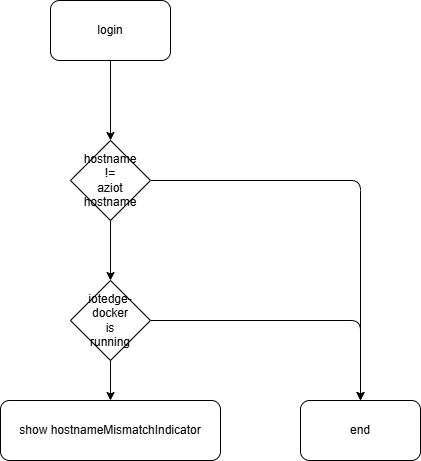

The diagram above was exported from draw.io. Its source (the exported page's mxGraphModel, read from the mxfile embedded in the PNG):
<mxGraphModel dx="877" dy="685" grid="1" gridSize="10" guides="1" tooltips="1" connect="1" arrows="1" fold="1" page="1" pageScale="1" pageWidth="850" pageHeight="1100" math="0" shadow="0">
  <root>
    <mxCell id="0" />
    <mxCell id="1" parent="0" />
    <mxCell id="2" style="edgeStyle=none;html=1;" edge="1" parent="1" source="3" target="6">
      <mxGeometry relative="1" as="geometry" />
    </mxCell>
    <mxCell id="3" value="login" style="rounded=1;whiteSpace=wrap;html=1;" vertex="1" parent="1">
      <mxGeometry x="340" y="80" width="120" height="60" as="geometry" />
    </mxCell>
    <mxCell id="4" style="edgeStyle=none;html=1;entryX=0.5;entryY=0;entryDx=0;entryDy=0;" edge="1" parent="1" source="6" target="7">
      <mxGeometry relative="1" as="geometry">
        <Array as="points">
          <mxPoint x="650" y="260" />
        </Array>
      </mxGeometry>
    </mxCell>
    <mxCell id="5" style="edgeStyle=none;html=1;" edge="1" parent="1" source="6" target="11">
      <mxGeometry relative="1" as="geometry" />
    </mxCell>
    <mxCell id="6" value="&lt;div style=&quot;&quot;&gt;&lt;span style=&quot;background-color: transparent;&quot;&gt;hostname&lt;br&gt;!=&lt;br&gt;aziot hostname&lt;/span&gt;&lt;/div&gt;" style="rhombus;whiteSpace=wrap;html=1;align=center;" vertex="1" parent="1">
      <mxGeometry x="360" y="220" width="80" height="80" as="geometry" />
    </mxCell>
    <mxCell id="7" value="end" style="rounded=1;whiteSpace=wrap;html=1;" vertex="1" parent="1">
      <mxGeometry x="590" y="480" width="120" height="60" as="geometry" />
    </mxCell>
    <mxCell id="8" value="show hostnameMismatchIndicator" style="rounded=1;whiteSpace=wrap;html=1;" vertex="1" parent="1">
      <mxGeometry x="290" y="480" width="220" height="60" as="geometry" />
    </mxCell>
    <mxCell id="9" style="edgeStyle=none;html=1;entryX=0.5;entryY=0;entryDx=0;entryDy=0;" edge="1" parent="1" source="11" target="7">
      <mxGeometry relative="1" as="geometry">
        <Array as="points">
          <mxPoint x="650" y="400" />
        </Array>
      </mxGeometry>
    </mxCell>
    <mxCell id="10" style="edgeStyle=none;html=1;" edge="1" parent="1" source="11" target="8">
      <mxGeometry relative="1" as="geometry" />
    </mxCell>
    <mxCell id="11" value="iotedge-docker&lt;br&gt;is&lt;br&gt;running" style="rhombus;whiteSpace=wrap;html=1;" vertex="1" parent="1">
      <mxGeometry x="360" y="360" width="80" height="80" as="geometry" />
    </mxCell>
  </root>
</mxGraphModel>